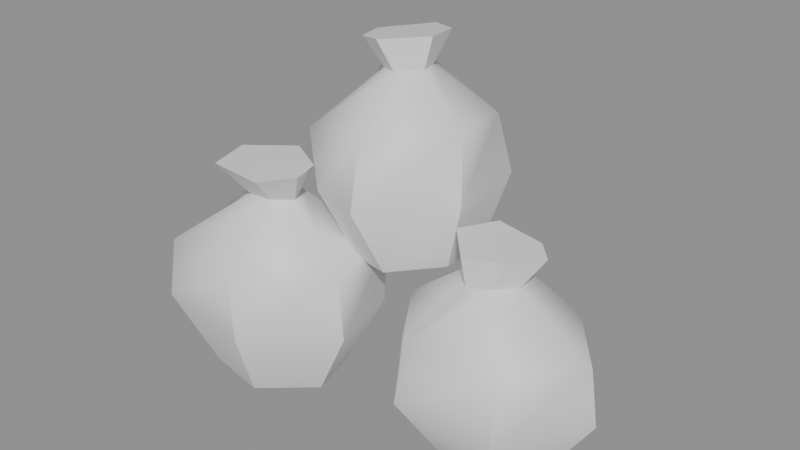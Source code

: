 # Source: sacs.blend  (saved by Blender 5.3.31; exported with 4.5.12 LTS)
import bpy
from mathutils import Matrix  # noqa: F401  (used for matrix-valued properties, if any)

bpy.ops.wm.read_factory_settings(use_empty=True)
scene = bpy.context.scene
scene.name = 'Scene'

# ---- materials (node trees are filled in below, after node groups)
mat_vc = bpy.data.materials.new('vc')
mat_vc.use_backface_culling = True
mat_vc.diffuse_color = (1.0, 1.0, 1.0, 1.0)
mat_vc.roughness = 0.9

# ---- material node trees
mat_vc.use_nodes = True; mat_vc.node_tree.nodes.clear()
_N = mat_vc.node_tree.nodes; _L = mat_vc.node_tree.links
n0 = _N.new('ShaderNodeBsdfPrincipled'); n0.name = 'Principled BSDF'; n0.location = (-200, 100)
n0.inputs[10].default_value = 0.005
n1 = _N.new('ShaderNodeOutputMaterial'); n1.name = 'Material Output'; n1.location = (200, 100)
_L.new(n0.outputs[0], n1.inputs[0])
n1.is_active_output = True

# ---- meshes
me_sacs = bpy.data.meshes.new('sacs')
me_sacs.from_pydata([(-0.09568, -0.07345, 0.0), (-0.04838, -0.03213, 0.0), (-0.0627, 0.02132, 0.0), (-0.1243, 0.03345, 0.0), (-0.1716, -0.007867, 0.0), (-0.1573, -0.06132, 0.0), (-0.08538, -0.1005, 0.0693), (-0.01291, -0.03696, 0.0693), (-0.03133, 0.04066, 0.0693), (-0.1252, 0.07331, 0.0693), (-0.2157, 0.001834, 0.0693), (-0.1942, -0.08254, 0.0693), (-0.09657, -0.09555, 0.1302), (-0.02078, -0.03436, 0.1302), (-0.03008, 0.04242, 0.1302), (-0.1365, 0.06455, 0.1302), (-0.1999, -0.004231, 0.1302), (-0.186, -0.07889, 0.1302), (-0.1008, -0.0346, 0.1806), (-0.08365, -0.02049, 0.1806), (-0.09698, 0.001855, 0.1806), (-0.1238, -0.005681, 0.1806), (-0.1394, -0.005321, 0.1806), (-0.1237, -0.03653, 0.1806), (-0.08967, -0.06102, 0.21), (-0.069, -0.03043, 0.21), (-0.07622, -0.001907, 0.21), (-0.1176, 0.02132, 0.21), (-0.1593, -0.01091, 0.21), (-0.1475, -0.05495, 0.21), (0.09365, -0.03564, 0.0), (0.1533, -0.03967, 0.0), (0.1797, 0.005973, 0.0), (0.1463, 0.05564, 0.0), (0.08668, 0.05967, 0.0), (0.06033, 0.01403, 0.0), (0.07614, -0.07378, 0.0627), (0.1731, -0.07463, 0.0627), (0.2211, 0.005239, 0.0627), (0.1678, 0.07728, 0.0627), (0.07422, 0.09034, 0.0627), (0.01203, 0.01354, 0.0627), (0.07838, -0.06448, 0.1178), (0.1693, -0.05954, 0.1178), (0.2151, 0.001829, 0.1178), (0.1644, 0.06715, 0.1178), (0.06483, 0.09306, 0.1178), (0.02897, 0.007269, 0.1178), (0.1085, -0.02284, 0.1634), (0.1257, -0.01496, 0.1634), (0.1429, 0.004594, 0.1634), (0.1273, 0.03394, 0.1634), (0.1013, 0.03987, 0.1634), (0.08999, 0.008841, 0.1634), (0.1057, -0.02634, 0.19), (0.1386, -0.0106, 0.19), (0.1596, 0.0158, 0.19), (0.1407, 0.03631, 0.19), (0.09067, 0.04739, 0.19), (0.07146, 0.01302, 0.19), (0.0492, 0.03209, 0.1372), (0.04336, 0.0885, 0.1337), (-0.003232, 0.1055, 0.1267), (-0.04397, 0.066, 0.1232), (-0.03812, 0.009594, 0.1267), (0.008463, -0.007363, 0.1337), (0.07095, 0.01983, 0.2073), (0.05442, 0.1168, 0.2004), (-0.01552, 0.1454, 0.1898), (-0.08018, 0.07546, 0.1846), (-0.06696, -0.008118, 0.1904), (0.002841, -0.04159, 0.2012), (0.05671, 0.03808, 0.2631), (0.04618, 0.1042, 0.2585), (-0.01939, 0.1319, 0.2485), (-0.08325, 0.07423, 0.2429), (-0.07634, -0.005754, 0.2476), (-0.002857, -0.02438, 0.2582), (0.009259, 0.04656, 0.3049), (0.003361, 0.06528, 0.3032), (-0.02085, 0.09384, 0.2986), (-0.04627, 0.05682, 0.2971), (-0.03101, 0.04146, 0.2998), (-0.01096, 0.03048, 0.303), (0.01335, 0.05204, 0.3334), (0.006893, 0.08657, 0.3309), (-0.02376, 0.1043, 0.326), (-0.05971, 0.06632, 0.3231), (-0.04821, 0.0341, 0.3262), (-0.02462, 0.02439, 0.3297)], [], [(0, 1, 7, 6), (1, 2, 8, 7), (2, 3, 9, 8), (3, 4, 10, 9), (4, 5, 11, 10), (5, 0, 6, 11), (6, 7, 13, 12), (7, 8, 14, 13), (8, 9, 15, 14), (9, 10, 16, 15), (10, 11, 17, 16), (11, 6, 12, 17), (12, 13, 19, 18), (13, 14, 20, 19), (14, 15, 21, 20), (15, 16, 22, 21), (16, 17, 23, 22), (17, 12, 18, 23), (18, 19, 25, 24), (19, 20, 26, 25), (20, 21, 27, 26), (21, 22, 28, 27), (22, 23, 29, 28), (23, 18, 24, 29), (24, 25, 26, 27, 28, 29), (30, 31, 37, 36), (31, 32, 38, 37), (32, 33, 39, 38), (33, 34, 40, 39), (34, 35, 41, 40), (35, 30, 36, 41), (36, 37, 43, 42), (37, 38, 44, 43), (38, 39, 45, 44), (39, 40, 46, 45), (40, 41, 47, 46), (41, 36, 42, 47), (42, 43, 49, 48), (43, 44, 50, 49), (44, 45, 51, 50), (45, 46, 52, 51), (46, 47, 53, 52), (47, 42, 48, 53), (48, 49, 55, 54), (49, 50, 56, 55), (50, 51, 57, 56), (51, 52, 58, 57), (52, 53, 59, 58), (53, 48, 54, 59), (54, 55, 56, 57, 58, 59), (60, 61, 67, 66), (61, 62, 68, 67), (62, 63, 69, 68), (63, 64, 70, 69), (64, 65, 71, 70), (65, 60, 66, 71), (66, 67, 73, 72), (67, 68, 74, 73), (68, 69, 75, 74), (69, 70, 76, 75), (70, 71, 77, 76), (71, 66, 72, 77), (72, 73, 79, 78), (73, 74, 80, 79), (74, 75, 81, 80), (75, 76, 82, 81), (76, 77, 83, 82), (77, 72, 78, 83), (78, 79, 85, 84), (79, 80, 86, 85), (80, 81, 87, 86), (81, 82, 88, 87), (82, 83, 89, 88), (83, 78, 84, 89), (65, 64, 63, 62, 61, 60), (84, 85, 86, 87, 88, 89)])
me_sacs.polygons.foreach_set('use_smooth', [True] * 76)
_k = set([(0, 1), (0, 5), (0, 6), (1, 2), (1, 7), (2, 3), (2, 8), (3, 4), (3, 9), (4, 5), (4, 10), (5, 11), (6, 12), (7, 13), (8, 14), (9, 15), (10, 16), (11, 17), (18, 19), (18, 23), (18, 24), (19, 20), (19, 25), (20, 21), (20, 26), (21, 22), (21, 27), (22, 23), (22, 28), (23, 29), (24, 25), (24, 29), (25, 26), (26, 27), (27, 28), (28, 29), (30, 31), (30, 35), (30, 36), (31, 32), (31, 37), (32, 33), (32, 38), (33, 34), (33, 39), (34, 35), (34, 40), (35, 41), (36, 42), (37, 43), (38, 44), (39, 45), (40, 46), (41, 47), (48, 49), (48, 53), (48, 54), (49, 50), (49, 55), (50, 51), (50, 56), (51, 52), (51, 57), (52, 53), (52, 58), (53, 59), (54, 55), (54, 59), (55, 56), (56, 57), (57, 58), (58, 59), (60, 61), (60, 65), (60, 66), (61, 62), (61, 67), (62, 63), (62, 68), (63, 64), (63, 69), (64, 65), (64, 70), (65, 71), (66, 72), (67, 73), (68, 74), (69, 75), (70, 76), (71, 77), (78, 79), (78, 83), (78, 84), (79, 80), (79, 85), (80, 81), (80, 86), (81, 82), (81, 87), (82, 83), (82, 88), (83, 89), (84, 85), (84, 89), (85, 86), (86, 87), (87, 88), (88, 89)])
me_sacs.attributes.new('sharp_edge', 'BOOLEAN', 'EDGE').data.foreach_set('value', [ (min(e.vertices), max(e.vertices)) in _k for e in me_sacs.edges])
_ca = me_sacs.color_attributes.new('Col', 'FLOAT_COLOR', 'CORNER')
_ca.data.foreach_set('color', [0.7456, 0.6779, 0.5595, 1.0, 0.7137, 0.649, 0.5357, 1.0, 0.639, 0.5812, 0.4801, 1.0, 0.7851, 0.7137, 0.5889, 1.0, 0.649, 0.5903, 0.4875, 1.0, 0.6802, 0.6186, 0.5108, 1.0, 0.5726, 0.5209, 0.4306, 1.0, 0.5285, 0.4809, 0.3977, 1.0, 0.6626, 0.6027, 0.4977, 1.0, 0.6903, 0.6278, 0.5183, 1.0, 0.7268, 0.6608, 0.5455, 1.0, 0.639, 0.5812, 0.4801, 1.0, 0.7118, 0.6473, 0.5343, 1.0, 0.7118, 0.6473, 0.5343, 1.0, 0.7495, 0.6814, 0.5624, 1.0, 0.7495, 0.6814, 0.5624, 1.0, 0.7034, 0.6396, 0.528, 1.0, 0.7034, 0.6396, 0.528, 1.0, 0.7405, 0.6733, 0.5557, 1.0, 0.7405, 0.6733, 0.5557, 1.0, 0.6812, 0.6195, 0.5116, 1.0, 0.6812, 0.6195, 0.5116, 1.0, 0.7172, 0.6522, 0.5384, 1.0, 0.7172, 0.6522, 0.5384, 1.0, 0.7458, 0.6781, 0.5596, 1.0, 0.6161, 0.5604, 0.463, 1.0, 0.6562, 0.5969, 0.4929, 1.0, 0.786, 0.7146, 0.5896, 1.0, 0.4202, 0.3827, 0.317, 1.0, 0.4393, 0.4, 0.3312, 1.0, 0.1846, 0.1686, 0.1406, 1.0, 0.4361, 0.3971, 0.3288, 1.0, 0.6261, 0.5695, 0.4705, 1.0, 0.7917, 0.7197, 0.5938, 1.0, 0.7822, 0.7111, 0.5867, 1.0, 0.2165, 0.1976, 0.1646, 1.0, 0.8033, 0.7303, 0.6025, 1.0, 0.7699, 0.6999, 0.5776, 1.0, 0.8399, 0.7634, 0.6296, 1.0, 0.8399, 0.7634, 0.6296, 1.0, 0.7826, 0.7114, 0.587, 1.0, 0.7826, 0.7114, 0.587, 1.0, 0.8181, 0.7437, 0.6135, 1.0, 0.8181, 0.7437, 0.6135, 1.0, 0.7483, 0.6803, 0.5615, 1.0, 0.7483, 0.6803, 0.5615, 1.0, 0.7823, 0.7111, 0.5868, 1.0, 0.7823, 0.7111, 0.5868, 1.0, 0.8484, 0.7777, 0.6414, 1.0, 0.631, 0.5788, 0.4781, 1.0, 0.4773, 0.4381, 0.3625, 1.0, 0.714, 0.6548, 0.5405, 1.0, 0.3301, 0.3009, 0.2496, 1.0, 0.7114, 0.6469, 0.534, 1.0, 0.175, 0.1599, 0.1334, 1.0, 0.2802, 0.2555, 0.2123, 1.0, 0.8005, 0.7277, 0.6004, 1.0, 0.755, 0.6865, 0.5665, 1.0, 0.5358, 0.4876, 0.4032, 1.0, 0.3372, 0.3073, 0.2549, 1.0, 0.7879, 0.7163, 0.591, 1.0, 0.8053, 0.732, 0.6039, 1.0, 0.8025, 0.7295, 0.6018, 1.0, 0.7221, 0.6566, 0.542, 1.0, 0.7957, 0.7233, 0.5968, 1.0, 0.8196, 0.745, 0.6145, 1.0, 0.6882, 0.6259, 0.5168, 1.0, 0.7517, 0.6835, 0.5641, 1.0, 0.8657, 0.7868, 0.6489, 1.0, 0.8657, 0.7868, 0.6489, 1.0, 0.6951, 0.6321, 0.5219, 1.0, 0.7622, 0.693, 0.5718, 1.0, 0.2738, 0.0315, 0.01739, 1.0, 0.2151, 0.02566, 0.01441, 1.0, 0.2847, 0.03257, 0.01793, 1.0, 0.3991, 0.04365, 0.02351, 1.0, 0.1369, 0.01763, 0.01025, 1.0, 0.0904, 0.01263, 0.007602, 1.0, 0.03884, 0.006653, 0.004342, 1.0, 0.1537, 0.01938, 0.01116, 1.0, 0.1568, 0.01971, 0.01133, 1.0, 0.268, 0.03093, 0.0171, 1.0, 0.3127, 0.03531, 0.01932, 1.0, 0.08674, 0.01222, 0.007385, 1.0, 0.3041, 0.03447, 0.0189, 1.0, 0.3782, 0.04164, 0.02251, 1.0, 0.4077, 0.04447, 0.02392, 1.0, 0.3804, 0.04185, 0.02261, 1.0, 0.3137, 0.03541, 0.01937, 1.0, 0.2723, 0.03135, 0.01731, 1.0, 0.4036, 0.04407, 0.02373, 1.0, 0.3899, 0.04276, 0.02307, 1.0, 0.3303, 0.03703, 0.02019, 1.0, 0.3248, 0.03648, 0.01991, 1.0, 0.4405, 0.04759, 0.02549, 1.0, 0.4124, 0.04491, 0.02415, 1.0, 0.4162, 0.04528, 0.02433, 1.0, 0.2759, 0.03171, 0.01749, 1.0, 0.1801, 0.02211, 0.01258, 1.0, 0.3562, 0.03953, 0.02145, 1.0, 0.4302, 0.04662, 0.025, 1.0, 0.449, 0.0484, 0.02589, 1.0, 0.6067, 0.5147, 0.3836, 1.0, 0.6067, 0.5147, 0.3836, 1.0, 0.6356, 0.539, 0.4015, 1.0, 0.6356, 0.539, 0.4015, 1.0, 0.6346, 0.5382, 0.401, 1.0, 0.6346, 0.5382, 0.401, 1.0, 0.6648, 0.5637, 0.4198, 1.0, 0.6648, 0.5637, 0.4198, 1.0, 0.5887, 0.4995, 0.3723, 1.0, 0.5887, 0.4995, 0.3723, 1.0, 0.6167, 0.5231, 0.3898, 1.0, 0.6167, 0.5231, 0.3898, 1.0, 0.6254, 0.5304, 0.3952, 1.0, 0.6254, 0.5304, 0.3952, 1.0, 0.6551, 0.5555, 0.4137, 1.0, 0.6551, 0.5555, 0.4137, 1.0, 0.5854, 0.4967, 0.3703, 1.0, 0.5458, 0.4633, 0.3456, 1.0, 0.4205, 0.3574, 0.2673, 1.0, 0.618, 0.5242, 0.3906, 1.0, 0.5345, 0.4537, 0.3386, 1.0, 0.5597, 0.475, 0.3543, 1.0, 0.5786, 0.491, 0.3661, 1.0, 0.3713, 0.3158, 0.2366, 1.0, 0.6404, 0.5432, 0.4046, 1.0, 0.6469, 0.5486, 0.4086, 1.0, 0.6734, 0.5709, 0.4251, 1.0, 0.6659, 0.5647, 0.4205, 1.0, 0.6814, 0.5778, 0.4301, 1.0, 0.6814, 0.5778, 0.4301, 1.0, 0.7094, 0.6013, 0.4475, 1.0, 0.7094, 0.6013, 0.4475, 1.0, 0.6698, 0.5679, 0.4228, 1.0, 0.6698, 0.5679, 0.4228, 1.0, 0.6972, 0.5911, 0.4399, 1.0, 0.6972, 0.5911, 0.4399, 1.0, 0.6372, 0.5404, 0.4026, 1.0, 0.6372, 0.5404, 0.4026, 1.0, 0.6214, 0.5271, 0.3927, 1.0, 0.651, 0.5521, 0.4112, 1.0, 0.6223, 0.5278, 0.3933, 1.0, 0.3393, 0.2887, 0.2165, 1.0, 0.1811, 0.1548, 0.1171, 1.0, 0.4824, 0.4097, 0.306, 1.0, 0.2754, 0.2347, 0.1765, 1.0, 0.61, 0.5174, 0.3856, 1.0, 0.6112, 0.5185, 0.3864, 1.0, 0.294, 0.2504, 0.1882, 1.0, 0.6817, 0.5779, 0.4302, 1.0, 0.6868, 0.5823, 0.4335, 1.0, 0.6824, 0.5785, 0.4307, 1.0, 0.6676, 0.5661, 0.4215, 1.0, 0.7105, 0.6023, 0.4482, 1.0, 0.7105, 0.6023, 0.4482, 1.0, 0.7048, 0.5975, 0.4447, 1.0, 0.7059, 0.5984, 0.4453, 1.0, 0.675, 0.5723, 0.4261, 1.0, 0.675, 0.5723, 0.4261, 1.0, 0.6016, 0.5103, 0.3804, 1.0, 0.5641, 0.4787, 0.357, 1.0, 0.6776, 0.5745, 0.4277, 1.0, 0.5688, 0.4827, 0.3599, 1.0, 0.5267, 0.4471, 0.3337, 1.0, 0.6554, 0.5557, 0.4139, 1.0, 0.3732, 0.3174, 0.2378, 1.0, 0.124, 0.1064, 0.08099, 1.0, 0.2087, 0.1782, 0.1345, 1.0, 0.3248, 0.2765, 0.2075, 1.0, 0.2489, 0.2122, 0.1598, 1.0, 0.6338, 0.5375, 0.4004, 1.0, 0.5961, 0.5057, 0.3769, 1.0, 0.3591, 0.3055, 0.2289, 1.0, 0.02369, 0.05853, 0.2316, 1.0, 0.02432, 0.06026, 0.2391, 1.0, 0.02556, 0.06365, 0.2537, 1.0, 0.02556, 0.06365, 0.2537, 1.0, 0.02214, 0.05432, 0.2135, 1.0, 0.02211, 0.05424, 0.2132, 1.0, 0.02503, 0.0622, 0.2475, 1.0, 0.02504, 0.06222, 0.2475, 1.0, 0.02145, 0.05244, 0.2055, 1.0, 0.0223, 0.05474, 0.2153, 1.0, 0.02524, 0.06276, 0.2499, 1.0, 0.02453, 0.06083, 0.2415, 1.0, 0.02246, 0.0552, 0.2173, 1.0, 0.01954, 0.0473, 0.1835, 1.0, 0.01933, 0.04672, 0.181, 1.0, 0.02378, 0.05878, 0.2327, 1.0, 0.0109, 0.02445, 0.08791, 1.0, 0.008571, 0.01851, 0.06393, 1.0, 0.006329, 0.01294, 0.04211, 1.0, 0.01046, 0.02331, 0.08326, 1.0, 0.01286, 0.02953, 0.1087, 1.0, 0.02079, 0.05067, 0.1979, 1.0, 0.02357, 0.05822, 0.2303, 1.0, 0.0126, 0.02887, 0.106, 1.0, 0.02317, 0.05713, 0.2256, 1.0, 0.0238, 0.05885, 0.233, 1.0, 0.02426, 0.06009, 0.2384, 1.0, 0.02371, 0.05859, 0.2319, 1.0, 0.01799, 0.04311, 0.1657, 1.0, 0.01442, 0.03364, 0.1258, 1.0, 0.1151, 0.1054, 0.08834, 1.0, 0.4441, 0.4044, 0.3348, 1.0, 0.7837, 0.7125, 0.5879, 1.0, 0.4426, 0.403, 0.3337, 1.0, 0.7396, 0.6724, 0.555, 1.0, 0.7959, 0.7235, 0.5969, 1.0, 0.8587, 0.7805, 0.6437, 1.0, 0.8652, 0.7864, 0.6485, 1.0, 0.7555, 0.6868, 0.5668, 1.0, 0.6139, 0.5585, 0.4614, 1.0, 0.7288, 0.6626, 0.547, 1.0, 0.8218, 0.747, 0.6162, 1.0, 0.306, 0.279, 0.2316, 1.0, 0.7759, 0.7054, 0.5821, 1.0, 0.1213, 0.111, 0.09298, 1.0, 0.5649, 0.514, 0.4249, 1.0, 0.791, 0.7191, 0.5933, 1.0, 0.5189, 0.4723, 0.3906, 1.0, 0.7741, 0.7037, 0.5807, 1.0, 0.2962, 0.27, 0.2242, 1.0, 0.4609, 0.4196, 0.3473, 1.0, 0.1432, 0.131, 0.1095, 1.0, 0.4451, 0.4053, 0.3356, 1.0, 0.7561, 0.6874, 0.5673, 1.0, 0.6674, 0.607, 0.5013, 1.0, 0.847, 0.7699, 0.635, 1.0, 0.8998, 0.8177, 0.6742, 1.0, 0.8797, 0.7995, 0.6593, 1.0, 0.8709, 0.7915, 0.6527, 1.0, 0.8644, 0.7856, 0.6479, 1.0, 0.9009, 0.8187, 0.675, 1.0, 0.9072, 0.8244, 0.6797, 1.0, 0.802, 0.729, 0.6014, 1.0, 0.7803, 0.7094, 0.5853, 1.0, 0.8325, 0.7567, 0.6241, 1.0, 0.8358, 0.7597, 0.6266, 1.0, 0.6585, 0.5989, 0.4946, 1.0, 0.1539, 0.1407, 0.1175, 1.0, 0.6665, 0.6061, 0.5006, 1.0, 0.8019, 0.7289, 0.6014, 1.0, 0.3871, 0.3526, 0.2922, 1.0, 0.8115, 0.7376, 0.6085, 1.0, 0.8868, 0.8059, 0.6645, 1.0, 0.7942, 0.722, 0.5957, 1.0, 0.8411, 0.7645, 0.6306, 1.0, 0.7034, 0.6396, 0.5281, 1.0, 0.8779, 0.7978, 0.6579, 1.0, 0.8977, 0.8158, 0.6727, 1.0, 0.9171, 0.8334, 0.6871, 1.0, 0.9142, 0.8307, 0.6849, 1.0, 0.9045, 0.822, 0.6777, 1.0, 0.9047, 0.8222, 0.6779, 1.0, 0.881, 0.8007, 0.6603, 1.0, 0.8484, 0.7711, 0.636, 1.0, 0.8339, 0.758, 0.6252, 1.0, 0.7679, 0.6981, 0.5761, 1.0, 0.8987, 0.8167, 0.6734, 1.0, 0.8951, 0.8135, 0.6708, 1.0, 0.8205, 0.7458, 0.6152, 1.0, 0.8939, 0.8124, 0.6699, 1.0, 0.9174, 0.8337, 0.6873, 1.0, 0.8678, 0.7887, 0.6504, 1.0, 0.8278, 0.7524, 0.6206, 1.0, 0.9139, 0.8305, 0.6847, 1.0, 0.8378, 0.7615, 0.6281, 1.0, 0.8684, 0.7892, 0.6509, 1.0, 0.8282, 0.7528, 0.621, 1.0, 0.7597, 0.6907, 0.57, 1.0, 0.9024, 0.8201, 0.6762, 1.0, 0.9055, 0.8229, 0.6785, 1.0, 0.932, 0.8469, 0.6982, 1.0, 0.8973, 0.8155, 0.6724, 1.0, 0.1619, 0.07621, 0.03137, 1.0, 0.1572, 0.07408, 0.03057, 1.0, 0.1808, 0.08465, 0.03456, 1.0, 0.187, 0.08746, 0.03562, 1.0, 0.1561, 0.0736, 0.03038, 1.0, 0.176, 0.08249, 0.03375, 1.0, 0.1939, 0.09051, 0.03677, 1.0, 0.2003, 0.09337, 0.03784, 1.0, 0.1678, 0.07885, 0.03237, 1.0, 0.1548, 0.07302, 0.03016, 1.0, 0.1779, 0.08335, 0.03407, 1.0, 0.1843, 0.08623, 0.03515, 1.0, 0.1723, 0.08087, 0.03313, 1.0, 0.1488, 0.07032, 0.02914, 1.0, 0.1839, 0.08607, 0.0351, 1.0, 0.1856, 0.0868, 0.03537, 1.0, 0.1485, 0.07018, 0.02909, 1.0, 0.1508, 0.0712, 0.02948, 1.0, 0.1773, 0.08309, 0.03397, 1.0, 0.1765, 0.08272, 0.03383, 1.0, 0.1758, 0.0824, 0.03371, 1.0, 0.1836, 0.0859, 0.03503, 1.0, 0.187, 0.08743, 0.03561, 1.0, 0.1865, 0.08723, 0.03553, 1.0, 0.3225, 0.2939, 0.2439, 1.0, 0.1311, 0.12, 0.1004, 1.0, 0.462, 0.4206, 0.3481, 1.0, 0.6397, 0.5818, 0.4806, 1.0, 0.38, 0.3462, 0.2869, 1.0, 0.1454, 0.133, 0.1112, 1.0, 0.1998, 0.09317, 0.03776, 1.0, 0.1913, 0.08938, 0.03634, 1.0, 0.1989, 0.09274, 0.0376, 1.0, 0.1985, 0.09257, 0.03754, 1.0, 0.1989, 0.09275, 0.0376, 1.0, 0.1912, 0.08931, 0.03631, 1.0])
me_sacs.materials.append(mat_vc)
me_sacs.update()

# ---- objects
ob_sacs = bpy.data.objects.new('sacs', me_sacs)

# ---- transforms, parenting, visibility, modifiers, constraints
ob_sacs.location = (0.0, 0.0, 0.0)

# ---- collection membership
scene.collection.objects.link(ob_sacs)

# ---- scene / render settings (as saved in the file)
scene.frame_start = 1; scene.frame_end = 250; scene.frame_set(1)
scene.render.engine = 'BLENDER_EEVEE_NEXT'
scene.render.bake_bias = 0.0
scene.render.bake_samples = 0
scene.render.compositor_device = 'GPU'
scene.eevee.use_volume_custom_range = False
scene.eevee.fast_gi_thickness_near = 0.1
scene.eevee.fast_gi_thickness_far = 0.0
scene.eevee.ray_tracing_options.screen_trace_thickness = 0.1
bpy.context.view_layer.update()

# ---- added for rendering (the .blend has no active camera and no usable light): camera, sun + grey world if the file has none
cam_auto = bpy.data.cameras.new('AutoCamera')
cam_auto.lens = 50.0
cam_auto.sensor_width = 36.0
cam_auto.clip_end = 1000.0
ob_auto_camera = bpy.data.objects.new('AutoCamera', cam_auto)
scene.collection.objects.link(ob_auto_camera)
ob_auto_camera.location = (0.559704, -0.645991, 0.612337)
ob_auto_camera.rotation_euler = (1.09748, -7.21219e-08, 0.694738)
scene.camera = ob_auto_camera
light_auto_sun = bpy.data.lights.new('AutoSun', 'SUN')
light_auto_sun.energy = 3.0
light_auto_sun.angle = 0.0523599
ob_auto_sun = bpy.data.objects.new('AutoSun', light_auto_sun)
scene.collection.objects.link(ob_auto_sun)
ob_auto_sun.rotation_euler = (0.872665, 0.174533, 0.523599)
if scene.world is None:
    world_auto = bpy.data.worlds.new('AutoWorld')
    world_auto.color = (0.3, 0.3, 0.3)
    scene.world = world_auto
bpy.context.view_layer.update()

